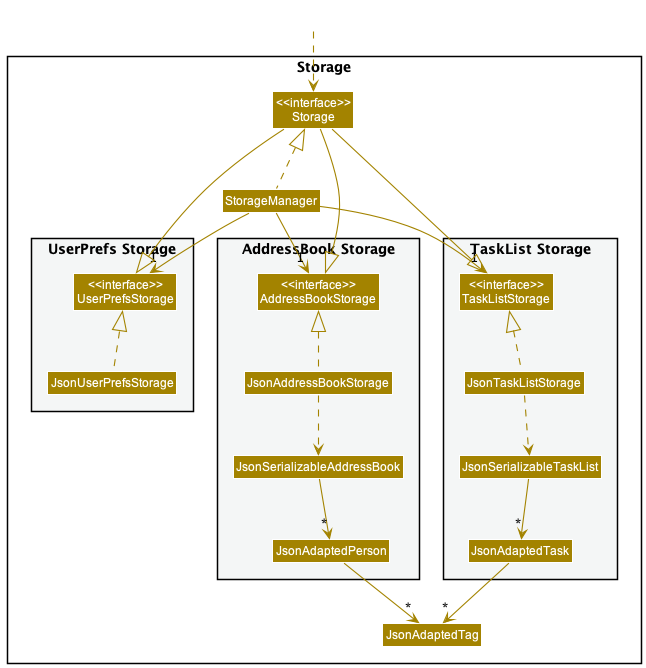

The diagram above was rendered by PlantUML. Its source (embedded in the PNG):
@startuml
!include style.puml
skinparam arrowThickness 1.1
skinparam arrowColor STORAGE_COLOR
skinparam classBackgroundColor STORAGE_COLOR

package Storage{

package "UserPrefs Storage" #F4F6F6{
Class "<<interface>>\nUserPrefsStorage" as UserPrefsStorage
Class JsonUserPrefsStorage
}

Class "<<interface>>\nStorage" as Storage
Class StorageManager

package "AddressBook Storage" #F4F6F6{
Class "<<interface>>\nAddressBookStorage" as AddressBookStorage
Class JsonAddressBookStorage
Class JsonSerializableAddressBook
Class JsonAdaptedPerson
}

package "TaskList Storage" #F4F6F6{
Class "<<interface>>\nTaskListStorage" as TaskListStorage
Class JsonTaskListStorage
Class JsonSerializableTaskList
Class JsonAdaptedTask
}

Class JsonAdaptedTag

}

Class HiddenOutside #FFFFFF
HiddenOutside ..> Storage

StorageManager .up.|> Storage
StorageManager --> "1" UserPrefsStorage
StorageManager --> "1" AddressBookStorage
StorageManager --> "1" TaskListStorage

Storage -down-|> UserPrefsStorage
Storage -down-|> AddressBookStorage
Storage -down-|>TaskListStorage

JsonUserPrefsStorage .up.|> UserPrefsStorage
JsonAddressBookStorage .up.|> AddressBookStorage
JsonAddressBookStorage ..> JsonSerializableAddressBook
JsonSerializableAddressBook --> "*" JsonAdaptedPerson
JsonAdaptedPerson --> "*" JsonAdaptedTag

JsonTaskListStorage .up.|> TaskListStorage
JsonTaskListStorage ..> JsonSerializableTaskList
JsonSerializableTaskList --> "*" JsonAdaptedTask
JsonAdaptedTask --> "*" JsonAdaptedTag

@enduml